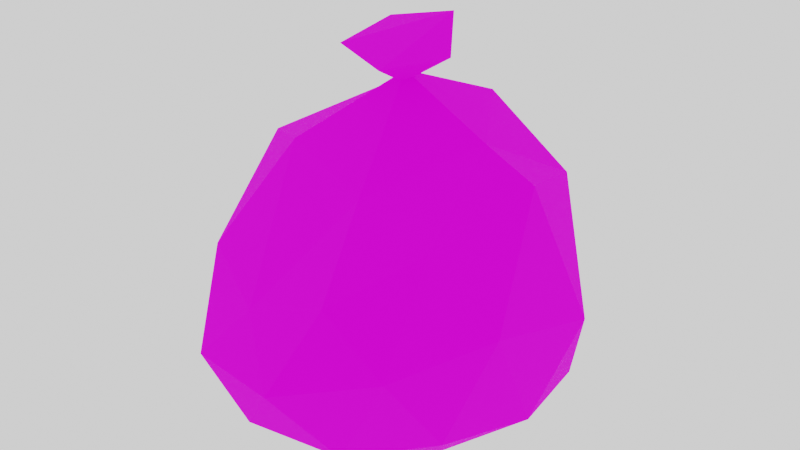 # Source: GarbageBag.blend  (saved by Blender 3.1.7; exported with 4.5.12 LTS)
import bpy
from mathutils import Matrix  # noqa: F401  (used for matrix-valued properties, if any)

bpy.ops.wm.read_factory_settings(use_empty=True)
scene = bpy.context.scene
scene.name = 'Scene'

# ---- collections
col_collection = bpy.data.collections.new('Collection'); scene.collection.children.link(col_collection)
col_export = bpy.data.collections.new('Export'); scene.collection.children.link(col_export)

# ---- images (referenced by path relative to the original .blend; pixels are not part of the script)
import os
ASSET_DIR = os.environ.get("B2B_ASSET_DIR", "")  # directory of the original .blend (textures are referenced by path, not embedded)
HERE = os.path.dirname(os.path.abspath(__file__))  # packed textures are extracted next to this script under _unpacked/

def load_image(name, relpath, width, height, colorspace="sRGB"):
    """Load a texture the original file referenced (path relative to the .blend, or extracted next to this script)."""
    p = next((c for c in (os.path.join(HERE, relpath), os.path.join(ASSET_DIR, relpath)) if relpath and os.path.exists(c)), "")
    if p:
        img = bpy.data.images.load(p, check_existing=True)
        img.name = name
    else:  # same state as the original file: an image datablock whose file is absent (Cycles renders it pink)
        img = bpy.data.images.new(name, width, height)
        img.source = "FILE"
        img.filepath = "//" + (relpath or name)
    img.colorspace_settings.name = colorspace
    return img
img_garbagebag_colour_png = load_image('GarbageBag_Colour.png', 'GarbageBag_Colour.png', 1024, 1024, 'sRGB')

# ---- materials (node trees are filled in below, after node groups)
mat_garbagebagmaterial = bpy.data.materials.new('GarbageBagMaterial')

# ---- material node trees
mat_garbagebagmaterial.use_nodes = True; mat_garbagebagmaterial.node_tree.nodes.clear()
_N = mat_garbagebagmaterial.node_tree.nodes; _L = mat_garbagebagmaterial.node_tree.links
n0 = _N.new('ShaderNodeOutputMaterial'); n0.name = 'Material Output'; n0.location = (300, 300)
n1 = _N.new('ShaderNodeBsdfPrincipled'); n1.name = 'Principled BSDF'; n1.location = (10, 300)
n1.distribution = 'GGX'
n1.subsurface_method = 'RANDOM_WALK_SKIN'
n1.inputs[2].default_value = 0.9567
n1.inputs[3].default_value = 1.45
n1.inputs[13].default_value = 0.1142
n1.inputs[27].default_value = (0.0, 0.0, 0.0, 1.0)
n1.inputs[28].default_value = 1.0
n2 = _N.new('ShaderNodeTexImage'); n2.name = 'Image Texture'; n2.location = (-411, 221)
n2.image = img_garbagebag_colour_png
n2.interpolation = 'Closest'
_L.new(n1.outputs[0], n0.inputs[0])
_L.new(n2.outputs[0], n1.inputs[0])
n0.is_active_output = True

# ---- world
world_world = bpy.data.worlds.new('World'); scene.world = world_world
world_world.use_nodes = True; world_world.node_tree.nodes.clear()
_N = world_world.node_tree.nodes; _L = world_world.node_tree.links
n0 = _N.new('ShaderNodeOutputWorld'); n0.name = 'World Output'; n0.location = (300, 300)
n1 = _N.new('ShaderNodeBackground'); n1.name = 'Background'; n1.location = (10, 300)
n1.inputs[0].default_value = (1.0, 1.0, 1.0, 1.0)
_L.new(n1.outputs[0], n0.inputs[0])
n0.is_active_output = True
world_world.color = (0.05088, 0.05088, 0.05088)
world_world.use_sun_shadow = False
world_world.sun_shadow_jitter_overblur = 0.0

# ---- meshes
me_icosphere = bpy.data.meshes.new('Icosphere')
me_icosphere.from_pydata([(0.0, 0.0, -0.728), (0.6742, -0.5375, -0.4072), (-0.275, -0.8991, -0.5209), (-0.8931, -0.04848, -0.521), (-0.2764, 0.8506, -0.4478), (0.7234, 0.5257, -0.5275), (0.2265, -0.8625, 0.3179), (-0.7205, -0.6384, 0.2465), (-0.7236, 0.5257, 0.5538), (0.2764, 0.8506, 0.4549), (0.7797, -0.02736, 0.7981), (0.0, 0.0, 1.168), (-0.1625, -0.5, -0.7336), (0.4253, -0.309, -0.7336), (0.2629, -0.809, -0.5254), (0.8132, -0.008927, -0.4943), (0.4253, 0.309, -0.7386), (-0.5257, 0.0, -0.7336), (-0.6872, -0.5367, -0.5809), (-0.1625, 0.5, -0.7336), (-0.6882, 0.5, -0.5254), (0.2629, 0.809, -0.5864), (0.8363, -0.3364, 0.1467), (0.9136, 0.3001, -0.008544), (0.001025, -1.037, -0.1663), (0.5503, -0.8179, 0.02754), (-0.9479, -0.4217, -0.1469), (-0.5846, -0.9217, -0.2275), (-0.5878, 0.809, 0.0), (-0.95, 0.2723, -0.001196), (0.5878, 0.809, -0.1865), (0.0, 1.0, -0.06085), (0.5734, -0.5274, 0.586), (-0.2615, -0.858, 0.1263), (-0.8493, -0.04895, 0.6617), (-0.2629, 0.809, 0.5471), (0.6383, 0.4881, 0.6482), (0.1384, -0.5057, 0.7044), (0.4922, -0.007994, 0.9177), (-0.4244, -0.3419, 0.8098), (-0.4253, 0.309, 0.9026), (0.1625, 0.5, 0.968), (-0.004062, -0.0122, 1.107), (0.0748, 0.276, 1.41), (0.2764, -0.007646, 1.288), (-0.2459, 0.1826, 1.35), (-0.2464, -0.1883, 1.297), (0.0885, -0.2971, 1.26)], [], [(0, 13, 12), (1, 13, 15), (0, 12, 17), (0, 17, 19), (0, 19, 16), (1, 15, 22), (2, 14, 24), (3, 18, 26), (4, 20, 28), (5, 21, 30), (1, 22, 25), (2, 24, 27), (3, 26, 29), (4, 28, 31), (5, 30, 23), (6, 32, 37), (7, 33, 39), (8, 34, 40), (9, 35, 41), (10, 36, 38), (38, 41, 11), (38, 36, 41), (36, 9, 41), (41, 40, 11), (41, 35, 40), (35, 8, 40), (40, 39, 11), (40, 34, 39), (34, 7, 39), (39, 37, 11), (39, 33, 37), (33, 6, 37), (37, 38, 11), (37, 32, 38), (32, 10, 38), (23, 36, 10), (23, 30, 36), (30, 9, 36), (31, 35, 9), (31, 28, 35), (28, 8, 35), (29, 34, 8), (29, 26, 34), (26, 7, 34), (27, 33, 7), (27, 24, 33), (24, 6, 33), (25, 32, 6), (25, 22, 32), (22, 10, 32), (30, 31, 9), (30, 21, 31), (21, 4, 31), (28, 29, 8), (28, 20, 29), (20, 3, 29), (26, 27, 7), (26, 18, 27), (18, 2, 27), (24, 25, 6), (24, 14, 25), (14, 1, 25), (22, 23, 10), (22, 15, 23), (15, 5, 23), (16, 21, 5), (16, 19, 21), (19, 4, 21), (19, 20, 4), (19, 17, 20), (17, 3, 20), (17, 18, 3), (17, 12, 18), (12, 2, 18), (15, 16, 5), (15, 13, 16), (13, 0, 16), (12, 14, 2), (12, 13, 14), (13, 1, 14), (44, 47, 42), (47, 46, 42), (46, 45, 42), (45, 43, 42), (43, 44, 42), (44, 43, 45, 46, 47)])
_uv = me_icosphere.uv_layers.new(name='UVMap')
_uv.uv.foreach_set('vector', [-0.3843, -18.75, 3.827, -15.25, -2.419, -13.66, 2.459, -11.94, 3.827, -15.25, 3.661, -11.33, -7.022, -10.75, -2.419, -13.66, -2.83, -7.275, -1.589, -1.887, -2.83, -7.275, 3.151, -4.732, 8.708, -4.394, 3.151, -4.732, 7.311, -9.784, 2.459, -11.94, 3.661, -11.33, 2.398, -10.92, 0.3107, -11.4, 1.268, -12.23, 1.097, -11.26, 0.007139, -9.138, -0.3722, -10.36, 0.5223, -9.944, 2.293, -8.243, 0.9945, -8.118, 1.736, -8.991, 3.899, -9.98, 3.567, -8.679, 3.098, -9.624, 2.459, -11.94, 2.398, -10.92, 1.846, -11.24, 0.3107, -11.4, 1.097, -11.26, 0.5565, -10.72, 0.007139, -9.138, 0.5223, -9.944, 1.055, -9.281, 2.293, -8.243, 1.736, -8.991, 2.463, -9.101, 3.899, -9.98, 3.098, -9.624, 2.94, -10.41, 1.578, -10.88, 1.965, -10.66, 1.709, -10.48, 0.9742, -10.28, 1.106, -10.75, 1.491, -10.17, 1.588, -9.555, 1.349, -9.862, 1.709, -9.851, 2.337, -9.688, 1.965, -9.537, 2.031, -9.948, 2.2, -10.38, 2.344, -10.08, 2.049, -10.28, 2.049, -10.28, 2.031, -9.948, 1.824, -10.12, 2.049, -10.28, 2.344, -10.08, 2.031, -9.948, 2.344, -10.08, 2.337, -9.688, 2.031, -9.948, 2.031, -9.948, 1.709, -9.851, 1.824, -10.12, 2.031, -9.948, 1.965, -9.537, 1.709, -9.851, 1.965, -9.537, 1.588, -9.555, 1.709, -9.851, 1.709, -9.851, 1.491, -10.17, 1.824, -10.12, 1.709, -9.851, 1.349, -9.862, 1.491, -10.17, 1.349, -9.862, 0.9742, -10.28, 1.491, -10.17, 1.491, -10.17, 1.709, -10.48, 1.824, -10.12, 1.491, -10.17, 1.106, -10.75, 1.709, -10.48, 1.106, -10.75, 1.578, -10.88, 1.709, -10.48, 1.709, -10.48, 2.049, -10.28, 1.824, -10.12, 1.709, -10.48, 1.965, -10.66, 2.049, -10.28, 1.965, -10.66, 2.2, -10.38, 2.049, -10.28, 2.94, -10.41, 2.344, -10.08, 2.2, -10.38, 2.94, -10.41, 3.098, -9.624, 2.344, -10.08, 3.098, -9.624, 2.337, -9.688, 2.344, -10.08, 2.463, -9.101, 1.965, -9.537, 2.337, -9.688, 2.463, -9.101, 1.736, -8.991, 1.965, -9.537, 1.736, -8.991, 1.588, -9.555, 1.965, -9.537, 1.055, -9.281, 1.349, -9.862, 1.588, -9.555, 1.055, -9.281, 0.5223, -9.944, 1.349, -9.862, 0.5223, -9.944, 0.9742, -10.28, 1.349, -9.862, 0.5565, -10.72, 1.106, -10.75, 0.9742, -10.28, 0.5565, -10.72, 1.097, -11.26, 1.106, -10.75, 1.097, -11.26, 1.578, -10.88, 1.106, -10.75, 1.846, -11.24, 1.965, -10.66, 1.578, -10.88, 1.846, -11.24, 2.398, -10.92, 1.965, -10.66, 2.398, -10.92, 2.2, -10.38, 1.965, -10.66, 3.098, -9.624, 2.463, -9.101, 2.337, -9.688, 3.098, -9.624, 3.567, -8.679, 2.463, -9.101, 3.567, -8.679, 2.293, -8.243, 2.463, -9.101, 1.736, -8.991, 1.055, -9.281, 1.588, -9.555, 1.736, -8.991, 0.9945, -8.118, 1.055, -9.281, 0.9945, -8.118, 0.007139, -9.138, 1.055, -9.281, 0.5223, -9.944, 0.5565, -10.72, 0.9742, -10.28, 0.5223, -9.944, -0.3722, -10.36, 0.5565, -10.72, -0.3722, -10.36, 0.3107, -11.4, 0.5565, -10.72, 1.097, -11.26, 1.846, -11.24, 1.578, -10.88, 1.097, -11.26, 1.268, -12.23, 1.846, -11.24, 1.268, -12.23, 2.459, -11.94, 1.846, -11.24, 2.398, -10.92, 2.94, -10.41, 2.2, -10.38, 2.398, -10.92, 3.661, -11.33, 2.94, -10.41, 3.661, -11.33, 3.899, -9.98, 2.94, -10.41, 7.311, -9.784, 3.567, -8.679, 3.899, -9.98, 7.311, -9.784, 3.151, -4.732, 3.567, -8.679, 3.151, -4.732, 2.293, -8.243, 3.567, -8.679, 3.151, -4.732, 0.9945, -8.118, 2.293, -8.243, 3.151, -4.732, -2.83, -7.275, 0.9945, -8.118, -2.83, -7.275, 0.007139, -9.138, 0.9945, -8.118, -2.83, -7.275, -0.3722, -10.36, 0.007139, -9.138, -2.83, -7.275, -2.419, -13.66, -0.3722, -10.36, -2.419, -13.66, 0.3107, -11.4, -0.3722, -10.36, 3.661, -11.33, 7.311, -9.784, 3.899, -9.98, 3.661, -11.33, 3.827, -15.25, 7.311, -9.784, 3.827, -15.25, 9.328, -14.91, 7.311, -9.784, -2.419, -13.66, 1.268, -12.23, 0.3107, -11.4, -2.419, -13.66, 3.827, -15.25, 1.268, -12.23, 3.827, -15.25, 2.459, -11.94, 1.268, -12.23, 1.749, 0.7777, 1.983, 0.8508, 1.735, 0.9852, 1.983, 0.8508, 1.983, 1.15, 1.735, 0.9852, 1.983, 1.15, 1.736, 1.25, 1.735, 0.9852, -0.9075, 0.9115, -0.6316, 0.9881, -0.885, 1.241, -0.6316, 0.9881, -0.6316, 1.288, -0.885, 1.241, -0.9449, 1.322, -1.225, 1.322, -1.315, 1.051, -1.138, 0.9115, -0.9075, 1.091])
me_icosphere.materials.append(mat_garbagebagmaterial)
me_icosphere.use_remesh_fix_poles = True
me_icosphere.use_remesh_preserve_attributes = False
me_icosphere.update()

# ---- objects
ob_garbagebag = bpy.data.objects.new('GarbageBag', me_icosphere)

# ---- transforms, parenting, visibility, modifiers, constraints
ob_garbagebag.location = (0.0, 0.0, 0.0)

# ---- collection membership
col_collection.objects.link(ob_garbagebag)

# ---- scene / render settings (as saved in the file)
scene.frame_start = 1; scene.frame_end = 250; scene.frame_set(1)
scene.render.engine = 'CYCLES'
scene.render.film_transparent = True
scene.cycles.sampling_pattern = 'TABULATED_SOBOL'
scene.cycles.use_light_tree = False
scene.view_settings.view_transform = 'Filmic'
bpy.context.view_layer.update()

# ---- added for rendering (the .blend has no active camera): camera
cam_auto = bpy.data.cameras.new('AutoCamera')
cam_auto.lens = 50.0
cam_auto.sensor_width = 36.0
cam_auto.clip_end = 1000.0
ob_auto_camera = bpy.data.objects.new('AutoCamera', cam_auto)
scene.collection.objects.link(ob_auto_camera)
ob_auto_camera.location = (3.21834, -3.90223, 2.92483)
ob_auto_camera.rotation_euler = (1.09748, -7.21219e-08, 0.694738)
scene.camera = ob_auto_camera
bpy.context.view_layer.update()
